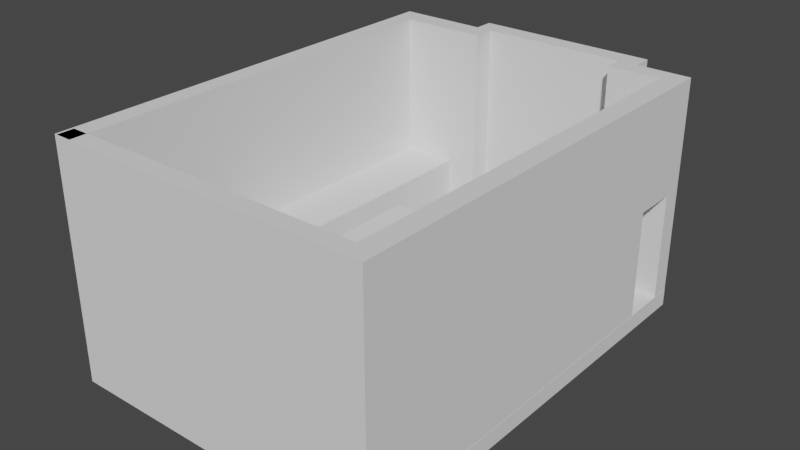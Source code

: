 # Source: 204.blend  (saved by Blender 3.5.10; exported with 4.5.12 LTS)
import bpy
from mathutils import Matrix  # noqa: F401  (used for matrix-valued properties, if any)

bpy.ops.wm.read_factory_settings(use_empty=True)
scene = bpy.context.scene
scene.name = 'Scene'

# ---- collections
col_collection = bpy.data.collections.new('Collection'); scene.collection.children.link(col_collection)

# ---- world
world_world = bpy.data.worlds.new('World'); scene.world = world_world
world_world.use_nodes = True; world_world.node_tree.nodes.clear()
_N = world_world.node_tree.nodes; _L = world_world.node_tree.links
n0 = _N.new('ShaderNodeOutputWorld'); n0.name = 'World Output'; n0.location = (300, 300)
n1 = _N.new('ShaderNodeBackground'); n1.name = 'Background'; n1.location = (10, 300)
n1.inputs[0].default_value = (0.05088, 0.05088, 0.05088, 1.0)
_L.new(n1.outputs[0], n0.inputs[0])
n0.is_active_output = True
world_world.color = (0.05088, 0.05088, 0.05088)
world_world.use_sun_shadow = False
world_world.sun_shadow_jitter_overblur = 0.0

# ---- meshes
me_cube_002 = bpy.data.meshes.new('Cube.002')
me_cube_002.from_pydata([(-1.0, -1.0, -1.0), (-1.0, -1.0, 1.0), (-1.0, 1.0, -1.0), (-1.0, 1.0, 1.0), (1.0, -1.0, -1.0), (1.0, -1.0, 1.0), (1.0, 1.0, -1.0), (1.0, 1.0, 1.0), (0.0, 1.0, -1.0), (0.0, 1.0, 1.0), (0.0, -1.0, -1.0), (0.0, -1.0, 1.0), (0.5, 1.0, 1.0), (0.5, -1.0, -1.0), (0.5, 1.0, -1.0), (0.5, -1.0, 1.0), (0.75, 1.0, 1.0), (0.75, -1.0, -1.0), (0.75, 1.0, -1.0), (0.75, -1.0, 1.0), (0.875, 1.0, 1.0), (0.875, -1.0, -1.0), (0.875, 1.0, -1.0), (0.875, -1.0, 1.0), (0.875, 49.81, 1.0), (1.0, 49.81, 1.0), (1.0, 49.81, -1.0), (0.875, 49.81, -1.0), (1.0, 47.52, 1.0), (0.875, 47.52, 1.0), (0.875, 47.52, -1.0), (1.0, 47.52, -1.0), (0.5473, 49.81, 1.0), (0.5473, 49.81, -1.0), (0.5473, 47.52, -1.0), (0.5473, 47.52, 1.0), (0.875, 42.4, 1.0), (1.0, 42.4, -1.0), (1.0, 42.4, 1.0), (0.875, 42.4, -1.0), (-1.0, -1.0, -0.005495), (-1.0, 1.0, -0.005495), (1.0, 1.0, -0.005495), (1.0, -1.0, -0.005495), (0.0, -1.0, -0.005495), (0.0, 1.0, -0.005495), (0.5, -1.0, -0.005495), (0.5, 1.0, -0.005495), (0.75, -1.0, -0.005495), (0.75, 1.0, -0.005495), (0.875, -1.0, -0.005495), (0.875, 1.0, -0.005495), (1.0, 49.81, -0.005494), (0.6637, 49.81, -1.0), (1.0, 47.52, -0.005495), (0.875, 47.52, -0.005494), (0.5473, 49.81, -0.005494), (0.5473, 47.52, -0.005494), (0.875, 42.4, -0.005494), (1.0, 42.4, -0.005495), (0.6637, 49.81, 1.0), (0.6637, 47.52, -1.0), (0.6637, 47.52, 1.0), (-0.4615, 49.81, -0.005494), (0.5473, 52.08, -0.005494), (0.5473, 52.08, -1.0), (0.6637, 52.08, -1.0), (0.5473, 52.08, 1.0), (0.6637, 52.08, 1.0), (-0.4615, 49.81, -1.0), (-0.4615, 49.81, 1.0), (-0.4615, 52.08, -0.005494), (-0.4615, 52.08, -1.0), (-0.4615, 52.08, 1.0), (-0.3606, 52.08, -0.005494), (-0.3606, 52.08, 1.0), (-0.3606, 52.08, -1.0), (-0.3606, 49.81, 1.0), (-0.3606, 49.81, -1.0), (-0.4615, 47.21, -0.005494), (-0.4615, 47.21, -1.0), (-0.4615, 47.21, 1.0), (-0.3606, 47.21, -1.0), (-0.3606, 47.21, 1.0), (-1.014, 49.81, -0.005494), (-1.014, 49.81, -1.0), (-1.014, 49.81, 1.0), (-1.014, 47.21, -0.005494), (-1.014, 47.21, -1.0), (-1.014, 47.21, 1.0), (-0.8957, 47.21, -1.0), (-0.8957, 49.81, -1.0), (-0.8957, 49.81, -0.005494), (-0.8957, 49.81, 1.0), (-0.8957, 47.21, 1.0), (-1.014, -0.8879, -0.005494), (-1.014, -0.8879, -1.0), (-1.014, -0.8879, 1.0), (-0.8957, -0.8879, -1.0), (-0.8957, -0.8879, 1.0), (-0.3002, 15.77, -0.9581), (-0.3002, 15.77, -0.2214), (-0.3002, 31.88, -0.9581), (-0.3002, 31.88, -0.2214), (0.1609, 15.77, -0.9581), (0.1609, 15.77, -0.2214), (0.1609, 31.88, -0.9581), (0.1609, 31.88, -0.2214), (-0.1789, 36.67, -0.9625), (-0.1789, 36.67, -0.3895), (-0.1789, 43.1, -0.9625), (-0.1789, 43.1, -0.3895), (0.2647, 36.67, -0.9625), (0.2647, 36.67, -0.3895), (0.2647, 43.1, -0.9625), (0.2647, 43.1, -0.3895), (-0.8957, 47.21, -0.3114), (-0.8957, -0.8879, -0.3114), (-0.5501, 47.21, -0.3114), (-0.5501, 47.21, -1.0), (-0.5501, -0.8879, -0.3114), (-0.5501, -0.8879, -1.0), (-1.0, 1.0, -0.3177), (1.0, 1.0, -0.3177), (1.0, -1.0, -0.3177), (0.0, -1.0, -0.3177), (0.0, 1.0, -0.3177), (0.5, -1.0, -0.3177), (0.5, 1.0, -0.3177), (0.75, -1.0, -0.3177), (0.75, 1.0, -0.3177), (0.875, -1.0, -0.3177), (0.875, 1.0, -0.3177), (0.875, 42.4, -0.3177), (-1.0, -1.0, -0.3177), (1.0, 42.4, -0.3177), (-1.0, 1.0, -0.3177), (-1.0, 1.0, -1.0), (0.0, 1.0, -1.0), (0.5, 1.0, -1.0), (0.0, 1.0, -0.3177), (0.75, 1.0, -1.0), (0.5, 1.0, -0.3177), (0.875, 1.0, -1.0), (0.75, 1.0, -0.3177), (0.875, 1.0, -0.3177), (-1.0, 7.701, -0.3177), (-1.0, 7.701, -1.0), (0.0, 7.701, -1.0), (0.5, 7.701, -1.0), (0.75, 7.701, -1.0), (0.875, 7.701, -1.0), (0.875, 7.701, -0.3177), (0.0, 7.701, -0.3177), (0.5, 7.701, -0.3177), (0.75, 7.701, -0.3177), (0.5334, 1.0, -0.3177), (0.5334, 1.0, -1.0), (0.5334, 42.4, -1.0), (0.5334, 42.4, -0.3177), (-1.014, 47.21, -1.0), (-1.014, 49.81, -1.0), (-0.8957, 47.21, -1.0), (-0.8957, 49.81, -1.0), (-1.014, -0.8879, -1.0), (-0.8957, -0.8879, -1.0)], [], [(40, 1, 3, 41), (29, 28, 25, 24), (42, 7, 5, 43), (44, 11, 1, 40), (22, 6, 4, 21), (9, 3, 1, 11), (12, 9, 11, 15), (2, 8, 10, 0), (46, 15, 11, 44), (41, 3, 9, 45), (48, 19, 15, 46), (16, 12, 15, 19), (8, 14, 13, 10), (45, 9, 12, 47), (20, 16, 19, 23), (50, 23, 19, 48), (14, 18, 17, 13), (47, 12, 16, 49), (43, 5, 23, 50), (7, 20, 23, 5), (18, 22, 21, 17), (49, 16, 20, 51), (24, 25, 52, 26, 27, 53, 60), (31, 30, 27, 26), (29, 24, 60, 62), (54, 31, 26, 52), (58, 36, 29, 55), (36, 38, 28, 29), (74, 76, 72, 71), (53, 61, 34, 33), (76, 78, 69, 72), (62, 60, 32, 35), (20, 7, 38, 36), (6, 22, 39, 37), (51, 20, 36, 58), (123, 6, 37, 135), (7, 42, 59, 38), (132, 51, 58, 133), (77, 75, 73, 70), (38, 59, 54, 28), (28, 54, 52, 25), (62, 35, 57, 34, 61, 30, 31, 54, 55, 29), (130, 49, 51, 132), (124, 43, 50, 131), (128, 47, 49, 130), (131, 50, 48, 129), (126, 45, 47, 128), (129, 48, 46, 127), (122, 41, 45, 126), (127, 46, 44, 125), (125, 44, 40, 134), (123, 42, 43, 124), (134, 40, 41, 122), (69, 63, 70, 73, 71, 72), (55, 54, 59, 58), (135, 133, 58, 59), (60, 53, 66, 68), (27, 30, 61, 53), (68, 66, 65, 64, 67), (53, 33, 65, 66), (57, 35, 32, 56, 33, 34), (77, 70, 81, 83), (32, 60, 68, 67), (75, 74, 71, 73), (67, 64, 74, 75), (56, 32, 77, 78, 33), (32, 67, 75, 77), (65, 33, 78, 76), (64, 65, 76, 74), (82, 83, 81, 79, 80), (69, 78, 82, 80), (84, 85, 88, 87, 89, 86), (78, 77, 83, 82), (92, 91, 85, 84), (80, 79, 81, 94, 116, 90), (94, 93, 86, 89), (93, 92, 84, 86), (69, 80, 90, 91), (88, 85, 161, 160), (96, 88, 160, 164), (70, 63, 92, 93), (81, 70, 93, 94), (63, 69, 91, 92), (98, 117, 99, 97, 95, 96), (94, 89, 97, 99), (87, 88, 96, 95), (116, 94, 99, 117), (89, 87, 95, 97), (100, 101, 103, 102), (102, 103, 107, 106), (106, 107, 105, 104), (104, 105, 101, 100), (102, 106, 104, 100), (107, 103, 101, 105), (108, 109, 111, 110), (110, 111, 115, 114), (114, 115, 113, 112), (112, 113, 109, 108), (110, 114, 112, 108), (115, 111, 109, 113), (90, 116, 118, 119), (119, 118, 120, 121), (117, 98, 121, 120), (98, 90, 119, 121), (116, 117, 120, 118), (37, 39, 133, 135), (0, 134, 122, 2), (6, 123, 124, 4), (10, 125, 134, 0), (13, 127, 125, 10), (22, 18, 141, 143), (17, 129, 127, 13), (128, 130, 144, 142), (21, 131, 129, 17), (132, 22, 143, 145), (4, 124, 131, 21), (122, 126, 140, 136), (22, 132, 156, 157), (42, 123, 135, 59), (139, 138, 148, 149), (136, 140, 153, 146), (144, 145, 152, 155), (147, 146, 153, 154, 155, 152, 151, 150, 149, 148), (2, 122, 136, 137), (126, 128, 142, 140), (8, 2, 137, 138), (130, 132, 145, 144), (18, 14, 139, 141), (14, 8, 138, 139), (145, 143, 151, 152), (143, 141, 150, 151), (140, 142, 154, 153), (137, 136, 146, 147), (141, 139, 149, 150), (142, 144, 155, 154), (138, 137, 147, 148), (157, 156, 159, 158), (133, 39, 158, 159), (132, 133, 159, 156), (39, 22, 157, 158), (98, 96, 164, 165), (85, 91, 163, 161), (91, 90, 162, 163), (90, 98, 165, 162)])
_uv = me_cube_002.uv_layers.new(name='UVMap')
_uv.uv.foreach_set('vector', [0.4993, 0.0, 0.625, 0.0, 0.625, 0.25, 0.4993, 0.25, 0.6406, 0.5, 0.625, 0.5, 0.625, 0.5, 0.6406, 0.5, 0.4993, 0.5, 0.625, 0.5, 0.625, 0.75, 0.4993, 0.75, 0.4993, 0.875, 0.625, 0.875, 0.625, 1.0, 0.4993, 1.0, 0.3594, 0.5, 0.375, 0.5, 0.375, 0.75, 0.3594, 0.75, 0.75, 0.5, 0.875, 0.5, 0.875, 0.75, 0.75, 0.75, 0.6875, 0.5, 0.75, 0.5, 0.75, 0.75, 0.6875, 0.75, 0.125, 0.5, 0.25, 0.5, 0.25, 0.75, 0.125, 0.75, 0.4993, 0.8125, 0.625, 0.8125, 0.625, 0.875, 0.4993, 0.875, 0.4993, 0.25, 0.625, 0.25, 0.625, 0.375, 0.4993, 0.375, 0.4993, 0.7812, 0.625, 0.7812, 0.625, 0.8125, 0.4993, 0.8125, 0.6562, 0.5, 0.6875, 0.5, 0.6875, 0.75, 0.6562, 0.75, 0.25, 0.5, 0.3125, 0.5, 0.3125, 0.75, 0.25, 0.75, 0.4993, 0.375, 0.625, 0.375, 0.625, 0.4375, 0.4993, 0.4375, 0.6406, 0.5, 0.6562, 0.5, 0.6562, 0.75, 0.6406, 0.75, 0.4993, 0.7656, 0.625, 0.7656, 0.625, 0.7812, 0.4993, 0.7812, 0.3125, 0.5, 0.3438, 0.5, 0.3438, 0.75, 0.3125, 0.75, 0.4993, 0.4375, 0.625, 0.4375, 0.625, 0.4688, 0.4993, 0.4688, 0.4993, 0.75, 0.625, 0.75, 0.625, 0.7656, 0.4993, 0.7656, 0.625, 0.5, 0.6406, 0.5, 0.6406, 0.75, 0.625, 0.75, 0.3438, 0.5, 0.3594, 0.5, 0.3594, 0.75, 0.3438, 0.75, 0.4993, 0.4688, 0.625, 0.4688, 0.625, 0.4844, 0.4993, 0.4844, 0.625, 0.4844, 0.625, 0.5, 0.4993, 0.5, 0.375, 0.5, 0.375, 0.4844, 0.375, 0.4844, 0.625, 0.4844, 0.375, 0.5, 0.3594, 0.5, 0.3594, 0.5, 0.375, 0.5, 0.6406, 0.5, 0.6406, 0.5, 0.6406, 0.5, 0.6406, 0.5, 0.4993, 0.5, 0.375, 0.5, 0.375, 0.5, 0.4993, 0.5, 0.4993, 0.4844, 0.625, 0.4844, 0.625, 0.4844, 0.4993, 0.4844, 0.6406, 0.5, 0.625, 0.5, 0.625, 0.5, 0.6406, 0.5, 0.4993, 0.4844, 0.375, 0.4844, 0.375, 0.4844, 0.4993, 0.4844, 0.3594, 0.5, 0.3594, 0.5, 0.3594, 0.5, 0.3594, 0.5, 0.3594, 0.5, 0.3594, 0.5, 0.3594, 0.5, 0.3594, 0.5, 0.6406, 0.5, 0.6406, 0.5, 0.6406, 0.5, 0.6406, 0.5, 0.6406, 0.5, 0.625, 0.5, 0.625, 0.5, 0.6406, 0.5, 0.375, 0.5, 0.3594, 0.5, 0.3594, 0.5, 0.375, 0.5, 0.4993, 0.4844, 0.625, 0.4844, 0.625, 0.4844, 0.4993, 0.4844, 0.4603, 0.5, 0.375, 0.5, 0.375, 0.5, 0.4603, 0.5, 0.625, 0.5, 0.4993, 0.5, 0.4993, 0.5, 0.625, 0.5, 0.4603, 0.4844, 0.4993, 0.4844, 0.4993, 0.4844, 0.4603, 0.4844, 0.6406, 0.5, 0.6406, 0.5, 0.6406, 0.5, 0.6406, 0.5, 0.625, 0.5, 0.4993, 0.5, 0.4993, 0.5, 0.625, 0.5, 0.625, 0.5, 0.4993, 0.5, 0.4993, 0.5, 0.625, 0.5, 0.625, 0.4844, 0.625, 0.4844, 0.4993, 0.4844, 0.375, 0.4844, 0.375, 0.4844, 0.3594, 0.5, 0.375, 0.5, 0.4993, 0.5, 0.4993, 0.4844, 0.625, 0.4844, 0.4603, 0.4688, 0.4993, 0.4688, 0.4993, 0.4844, 0.4603, 0.4844, 0.4603, 0.75, 0.4993, 0.75, 0.4993, 0.7656, 0.4603, 0.7656, 0.4603, 0.4375, 0.4993, 0.4375, 0.4993, 0.4688, 0.4603, 0.4688, 0.4603, 0.7656, 0.4993, 0.7656, 0.4993, 0.7812, 0.4603, 0.7812, 0.4603, 0.375, 0.4993, 0.375, 0.4993, 0.4375, 0.4603, 0.4375, 0.4603, 0.7812, 0.4993, 0.7812, 0.4993, 0.8125, 0.4603, 0.8125, 0.4603, 0.25, 0.4993, 0.25, 0.4993, 0.375, 0.4603, 0.375, 0.4603, 0.8125, 0.4993, 0.8125, 0.4993, 0.875, 0.4603, 0.875, 0.4603, 0.875, 0.4993, 0.875, 0.4993, 1.0, 0.4603, 1.0, 0.4603, 0.5, 0.4993, 0.5, 0.4993, 0.75, 0.4603, 0.75, 0.4603, 0.0, 0.4993, 0.0, 0.4993, 0.25, 0.4603, 0.25, 0.375, 0.4844, 0.4993, 0.4844, 0.625, 0.4844, 0.625, 0.4844, 0.4993, 0.4844, 0.375, 0.4844, 0.4993, 0.4844, 0.4993, 0.5, 0.4993, 0.5, 0.4993, 0.4844, 0.4603, 0.5, 0.4603, 0.4844, 0.4993, 0.4844, 0.4993, 0.5, 0.625, 0.4844, 0.375, 0.4844, 0.375, 0.4844, 0.625, 0.4844, 0.3594, 0.5, 0.3594, 0.5, 0.3594, 0.5, 0.3594, 0.5, 0.625, 0.4844, 0.375, 0.4844, 0.375, 0.4844, 0.4993, 0.4844, 0.625, 0.4844, 0.3594, 0.5, 0.3594, 0.5, 0.3594, 0.5, 0.3594, 0.5, 0.4993, 0.4844, 0.625, 0.4844, 0.625, 0.4844, 0.4993, 0.4844, 0.375, 0.4844, 0.375, 0.4844, 0.6406, 0.5, 0.6406, 0.5, 0.6406, 0.5, 0.6406, 0.5, 0.6406, 0.5, 0.6406, 0.5, 0.6406, 0.5, 0.6406, 0.5, 0.625, 0.4844, 0.4993, 0.4844, 0.4993, 0.4844, 0.625, 0.4844, 0.625, 0.4844, 0.4993, 0.4844, 0.4993, 0.4844, 0.625, 0.4844, 0.4993, 0.4844, 0.625, 0.4844, 0.625, 0.4844, 0.375, 0.4844, 0.375, 0.4844, 0.6406, 0.5, 0.6406, 0.5, 0.6406, 0.5, 0.6406, 0.5, 0.3594, 0.5, 0.3594, 0.5, 0.3594, 0.5, 0.3594, 0.5, 0.4993, 0.4844, 0.375, 0.4844, 0.375, 0.4844, 0.4993, 0.4844, 0.375, 0.4844, 0.625, 0.4844, 0.625, 0.4844, 0.4993, 0.4844, 0.375, 0.4844, 0.3594, 0.5, 0.3594, 0.5, 0.3594, 0.5, 0.3594, 0.5, 0.4993, 0.4844, 0.375, 0.4844, 0.375, 0.4844, 0.4993, 0.4844, 0.625, 0.4844, 0.625, 0.4844, 0.375, 0.4844, 0.625, 0.4844, 0.625, 0.4844, 0.375, 0.4844, 0.4993, 0.4844, 0.375, 0.4844, 0.375, 0.4844, 0.4993, 0.4844, 0.375, 0.4844, 0.4993, 0.4844, 0.625, 0.4844, 0.625, 0.4844, 0.4611, 0.4844, 0.375, 0.4844, 0.6406, 0.5, 0.6406, 0.5, 0.6406, 0.5, 0.6406, 0.5, 0.625, 0.4844, 0.4993, 0.4844, 0.4993, 0.4844, 0.625, 0.4844, 0.3594, 0.5, 0.3594, 0.5, 0.3594, 0.5, 0.3594, 0.5, 0.375, 0.4844, 0.375, 0.4844, 0.375, 0.4844, 0.375, 0.4844, 0.375, 0.4844, 0.375, 0.4844, 0.375, 0.4844, 0.375, 0.4844, 0.625, 0.4844, 0.4993, 0.4844, 0.4993, 0.4844, 0.625, 0.4844, 0.6406, 0.5, 0.6406, 0.5, 0.6406, 0.5, 0.6406, 0.5, 0.4993, 0.4844, 0.375, 0.4844, 0.375, 0.4844, 0.4993, 0.4844, 0.375, 0.4844, 0.4611, 0.4844, 0.625, 0.4844, 0.625, 0.4844, 0.4993, 0.4844, 0.375, 0.4844, 0.6406, 0.5, 0.6406, 0.5, 0.6406, 0.5, 0.6406, 0.5, 0.4993, 0.4844, 0.375, 0.4844, 0.375, 0.4844, 0.4993, 0.4844, 0.4611, 0.4844, 0.625, 0.4844, 0.625, 0.4844, 0.4611, 0.4844, 0.625, 0.4844, 0.4993, 0.4844, 0.4993, 0.4844, 0.625, 0.4844, 0.375, 0.0, 0.625, 0.0, 0.625, 0.25, 0.375, 0.25, 0.375, 0.25, 0.625, 0.25, 0.625, 0.5, 0.375, 0.5, 0.375, 0.5, 0.625, 0.5, 0.625, 0.75, 0.375, 0.75, 0.375, 0.75, 0.625, 0.75, 0.625, 1.0, 0.375, 1.0, 0.125, 0.5, 0.375, 0.5, 0.375, 0.75, 0.125, 0.75, 0.625, 0.5, 0.875, 0.5, 0.875, 0.75, 0.625, 0.75, 0.375, 0.0, 0.625, 0.0, 0.625, 0.25, 0.375, 0.25, 0.375, 0.25, 0.625, 0.25, 0.625, 0.5, 0.375, 0.5, 0.375, 0.5, 0.625, 0.5, 0.625, 0.75, 0.375, 0.75, 0.375, 0.75, 0.625, 0.75, 0.625, 1.0, 0.375, 1.0, 0.125, 0.5, 0.375, 0.5, 0.375, 0.75, 0.125, 0.75, 0.625, 0.5, 0.875, 0.5, 0.875, 0.75, 0.625, 0.75, 0.375, 0.4844, 0.4611, 0.4844, 0.4611, 0.4844, 0.375, 0.4844, 0.375, 0.4844, 0.4611, 0.4844, 0.4611, 0.4844, 0.375, 0.4844, 0.4611, 0.4844, 0.375, 0.4844, 0.375, 0.4844, 0.4611, 0.4844, 0.3594, 0.5, 0.3594, 0.5, 0.3594, 0.5, 0.3594, 0.5, 0.4611, 0.4844, 0.4611, 0.4844, 0.4611, 0.4844, 0.4611, 0.4844, 0.375, 0.5, 0.375, 0.4844, 0.4603, 0.4844, 0.4603, 0.5, 0.375, 0.0, 0.4603, 0.0, 0.4603, 0.25, 0.375, 0.25, 0.375, 0.5, 0.4603, 0.5, 0.4603, 0.75, 0.375, 0.75, 0.375, 0.875, 0.4603, 0.875, 0.4603, 1.0, 0.375, 1.0, 0.375, 0.8125, 0.4603, 0.8125, 0.4603, 0.875, 0.375, 0.875, 0.3594, 0.5, 0.3438, 0.5, 0.3438, 0.5, 0.3594, 0.5, 0.375, 0.7812, 0.4603, 0.7812, 0.4603, 0.8125, 0.375, 0.8125, 0.4603, 0.4375, 0.4603, 0.4688, 0.4603, 0.4688, 0.4603, 0.4375, 0.375, 0.7656, 0.4603, 0.7656, 0.4603, 0.7812, 0.375, 0.7812, 0.4603, 0.4844, 0.375, 0.4844, 0.375, 0.4844, 0.4603, 0.4844, 0.375, 0.75, 0.4603, 0.75, 0.4603, 0.7656, 0.375, 0.7656, 0.4603, 0.25, 0.4603, 0.375, 0.4603, 0.375, 0.4603, 0.25, 0.375, 0.4844, 0.4603, 0.4844, 0.4603, 0.4844, 0.375, 0.4844, 0.4993, 0.5, 0.4603, 0.5, 0.4603, 0.5, 0.4993, 0.5, 0.3125, 0.5, 0.25, 0.5, 0.25, 0.5, 0.3125, 0.5, 0.4603, 0.25, 0.4603, 0.375, 0.4603, 0.375, 0.4603, 0.25, 0.4603, 0.4688, 0.4603, 0.4844, 0.4603, 0.4844, 0.4603, 0.4688, 0.375, 0.25, 0.4603, 0.25, 0.4603, 0.375, 0.4603, 0.4375, 0.4603, 0.4688, 0.4603, 0.4844, 0.375, 0.4844, 0.375, 0.4688, 0.375, 0.4375, 0.375, 0.375, 0.375, 0.25, 0.4603, 0.25, 0.4603, 0.25, 0.375, 0.25, 0.4603, 0.375, 0.4603, 0.4375, 0.4603, 0.4375, 0.4603, 0.375, 0.25, 0.5, 0.125, 0.5, 0.125, 0.5, 0.25, 0.5, 0.4603, 0.4688, 0.4603, 0.4844, 0.4603, 0.4844, 0.4603, 0.4688, 0.3438, 0.5, 0.3125, 0.5, 0.3125, 0.5, 0.3438, 0.5, 0.3125, 0.5, 0.25, 0.5, 0.25, 0.5, 0.3125, 0.5, 0.4603, 0.4844, 0.375, 0.4844, 0.375, 0.4844, 0.4603, 0.4844, 0.3594, 0.5, 0.3438, 0.5, 0.3438, 0.5, 0.3594, 0.5, 0.4603, 0.375, 0.4603, 0.4375, 0.4603, 0.4375, 0.4603, 0.375, 0.375, 0.25, 0.4603, 0.25, 0.4603, 0.25, 0.375, 0.25, 0.3438, 0.5, 0.3125, 0.5, 0.3125, 0.5, 0.3438, 0.5, 0.4603, 0.4375, 0.4603, 0.4688, 0.4603, 0.4688, 0.4603, 0.4375, 0.25, 0.5, 0.125, 0.5, 0.125, 0.5, 0.25, 0.5, 0.375, 0.4844, 0.4603, 0.4844, 0.4603, 0.4844, 0.375, 0.4844, 0.4603, 0.4844, 0.375, 0.4844, 0.375, 0.4844, 0.4603, 0.4844, 0.4603, 0.4844, 0.4603, 0.4844, 0.4603, 0.4844, 0.4603, 0.4844, 0.3594, 0.5, 0.3594, 0.5, 0.3594, 0.5, 0.3594, 0.5, 0.375, 0.4844, 0.375, 0.4844, 0.375, 0.4844, 0.375, 0.4844, 0.375, 0.4844, 0.375, 0.4844, 0.375, 0.4844, 0.375, 0.4844, 0.3594, 0.5, 0.3594, 0.5, 0.3594, 0.5, 0.3594, 0.5, 0.3594, 0.5, 0.3594, 0.5, 0.3594, 0.5, 0.3594, 0.5])
me_cube_002.update()
me_cube_003 = bpy.data.meshes.new('Cube.003')
me_cube_003.from_pydata([(-1.014, 47.21, -1.0), (-1.014, 49.81, -1.0), (-0.8957, 47.21, -1.0), (-0.8957, 49.81, -1.0), (-1.014, -0.8879, -1.0), (-0.8957, -0.8879, -1.0), (-1.014, 47.21, -1.158), (-1.014, 49.81, -1.158), (-0.8957, 49.81, -1.158), (-1.014, -0.8879, -1.158), (-0.8957, -0.8879, -1.158), (1.001, 47.21, -1.0), (1.001, 49.81, -1.0), (1.001, -0.8879, -1.0), (1.001, 47.21, -1.158), (1.001, 49.81, -1.158), (1.001, -0.8879, -1.158), (-1.014, 47.21, -1.158), (-1.014, 49.81, -1.158), (-0.8957, 49.81, -1.158), (-1.014, -0.8879, -1.158), (-0.8957, -0.8879, -1.158), (1.001, 47.21, -1.158), (1.001, 49.81, -1.158), (1.001, -0.8879, -1.158), (-0.4548, -0.8879, -1.158), (-0.4548, -0.8879, -1.0), (-0.4548, 47.21, -1.0), (-0.4548, 49.81, -1.0), (-0.4548, 49.81, -1.158), (-0.4548, -0.8879, -1.158), (-0.4548, 49.81, -1.158), (0.6598, -0.8879, -1.158), (0.6598, 49.81, -1.0), (0.6598, -0.8879, -1.158), (0.6598, -0.8879, -1.0), (0.6598, 47.21, -1.0), (0.6598, 49.81, -1.158), (0.6598, 49.81, -1.158), (0.6598, 51.9, -1.158), (-0.4548, 51.9, -1.158), (-0.4548, 51.9, -1.0), (0.6598, 51.9, -1.0), (1.001, 23.81, -1.158), (1.001, 23.81, -1.158), (-0.8957, 47.21, -1.0), (1.001, 47.21, -1.0), (-0.4548, 47.21, -1.0), (0.6598, 47.21, -1.0), (-0.8957, 42.44, -1.0), (1.001, 42.44, -1.0), (-0.4548, 42.44, -1.0), (0.6598, 42.44, -1.0)], [], [(9, 6, 17, 20), (1, 3, 8, 7), (5, 4, 9, 10), (35, 32, 16, 13), (0, 1, 7, 6, 9, 4), (11, 46, 50, 13, 16, 43, 14, 15, 12), (52, 35, 13, 50), (37, 33, 12, 15), (33, 36, 11, 12), (25, 10, 21, 30), (37, 15, 23, 38), (10, 9, 20, 21), (15, 14, 22, 23), (7, 8, 19, 18), (6, 7, 18, 17), (43, 16, 24, 44), (34, 38, 23, 22, 44, 24), (21, 20, 17, 18, 19, 31, 30), (8, 29, 31, 19), (32, 25, 30, 34), (3, 2, 27, 28), (8, 3, 28, 29), (49, 5, 26, 51), (5, 10, 25, 26), (16, 32, 34, 24), (30, 31, 38, 34), (29, 37, 38, 31), (28, 27, 36, 33), (37, 29, 40, 39), (51, 26, 35, 52), (26, 25, 32, 35), (40, 41, 42, 39), (28, 33, 42, 41), (29, 28, 41, 40), (33, 37, 39, 42), (14, 43, 44, 22), (27, 47, 48, 36), (2, 45, 47, 27), (36, 48, 46, 11), (47, 51, 52, 48), (45, 49, 51, 47), (48, 52, 50, 46)])
_uv = me_cube_003.uv_layers.new(name='UVMap')
_uv.uv.foreach_set('vector', [0.375, 0.4844, 0.375, 0.4844, 0.375, 0.4844, 0.375, 0.4844, 0.375, 0.4844, 0.375, 0.4844, 0.375, 0.4844, 0.375, 0.4844, 0.375, 0.4844, 0.375, 0.4844, 0.375, 0.4844, 0.375, 0.4844, 0.375, 0.4844, 0.375, 0.4844, 0.375, 0.4844, 0.375, 0.4844, 0.375, 0.4844, 0.375, 0.4844, 0.375, 0.4844, 0.375, 0.4844, 0.375, 0.4844, 0.375, 0.4844, 0.3594, 0.5, 0.3594, 0.5, 0.3594, 0.5, 0.3594, 0.5, 0.3594, 0.5, 0.3594, 0.5, 0.3594, 0.5, 0.3594, 0.5, 0.3594, 0.5, 0.0, 0.0, 0.0, 0.0, 0.0, 0.0, 0.0, 0.0, 0.375, 0.4844, 0.375, 0.4844, 0.375, 0.4844, 0.375, 0.4844, 0.0, 0.0, 0.0, 0.0, 0.0, 0.0, 0.0, 0.0, 0.375, 0.4844, 0.375, 0.4844, 0.375, 0.4844, 0.375, 0.4844, 0.375, 0.4844, 0.375, 0.4844, 0.375, 0.4844, 0.375, 0.4844, 0.375, 0.4844, 0.375, 0.4844, 0.375, 0.4844, 0.375, 0.4844, 0.3594, 0.5, 0.3594, 0.5, 0.3594, 0.5, 0.3594, 0.5, 0.375, 0.4844, 0.375, 0.4844, 0.375, 0.4844, 0.375, 0.4844, 0.375, 0.4844, 0.375, 0.4844, 0.375, 0.4844, 0.375, 0.4844, 0.3594, 0.5, 0.3594, 0.5, 0.3594, 0.5, 0.3594, 0.5, 0.3594, 0.5, 0.3594, 0.5, 0.3594, 0.5, 0.3594, 0.5, 0.3594, 0.5, 0.3594, 0.5, 0.3594, 0.5, 0.3594, 0.5, 0.3594, 0.5, 0.3594, 0.5, 0.3594, 0.5, 0.3594, 0.5, 0.3594, 0.5, 0.375, 0.4844, 0.375, 0.4844, 0.375, 0.4844, 0.375, 0.4844, 0.375, 0.4844, 0.375, 0.4844, 0.375, 0.4844, 0.375, 0.4844, 0.0, 0.0, 0.0, 0.0, 0.0, 0.0, 0.0, 0.0, 0.375, 0.4844, 0.375, 0.4844, 0.375, 0.4844, 0.375, 0.4844, 0.0, 0.0, 0.0, 0.0, 0.0, 0.0, 0.0, 0.0, 0.375, 0.4844, 0.375, 0.4844, 0.375, 0.4844, 0.375, 0.4844, 0.375, 0.4844, 0.375, 0.4844, 0.375, 0.4844, 0.375, 0.4844, 0.3594, 0.5, 0.3594, 0.5, 0.3594, 0.5, 0.3594, 0.5, 0.375, 0.4844, 0.375, 0.4844, 0.375, 0.4844, 0.375, 0.4844, 0.0, 0.0, 0.0, 0.0, 0.0, 0.0, 0.0, 0.0, 0.375, 0.4844, 0.375, 0.4844, 0.375, 0.4844, 0.375, 0.4844, 0.0, 0.0, 0.0, 0.0, 0.0, 0.0, 0.0, 0.0, 0.375, 0.4844, 0.375, 0.4844, 0.375, 0.4844, 0.375, 0.4844, 0.375, 0.4844, 0.375, 0.4844, 0.375, 0.4844, 0.375, 0.4844, 0.0, 0.0, 0.0, 0.0, 0.0, 0.0, 0.0, 0.0, 0.375, 0.4844, 0.375, 0.4844, 0.375, 0.4844, 0.375, 0.4844, 0.375, 0.4844, 0.375, 0.4844, 0.375, 0.4844, 0.375, 0.4844, 0.3594, 0.5, 0.3594, 0.5, 0.3594, 0.5, 0.3594, 0.5, 0.0, 0.0, 0.0, 0.0, 0.0, 0.0, 0.0, 0.0, 0.0, 0.0, 0.0, 0.0, 0.0, 0.0, 0.0, 0.0, 0.0, 0.0, 0.0, 0.0, 0.0, 0.0, 0.0, 0.0, 0.0, 0.0, 0.0, 0.0, 0.0, 0.0, 0.0, 0.0, 0.0, 0.0, 0.0, 0.0, 0.0, 0.0, 0.0, 0.0, 0.0, 0.0, 0.0, 0.0, 0.0, 0.0, 0.0, 0.0])
me_cube_003.update()

# ---- objects
ob_walls = bpy.data.objects.new('Walls', me_cube_002)
ob_floor = bpy.data.objects.new('Floor', me_cube_003)

# ---- transforms, parenting, visibility, modifiers, constraints
ob_walls.location = (-0.1011, -0.3806, 0.09501)
ob_walls.scale = (0.1544, 0.00833, 0.1047)
ob_floor.location = (-0.1011, -0.3806, 0.09501)
ob_floor.scale = (0.1544, 0.00833, 0.1047)

# ---- collection membership
col_collection.objects.link(ob_walls)
col_collection.objects.link(ob_floor)

# ---- scene / render settings (as saved in the file)
scene.frame_start = 1; scene.frame_end = 250; scene.frame_set(0)
scene.render.engine = 'BLENDER_EEVEE_NEXT'
scene.cycles.sampling_pattern = 'TABULATED_SOBOL'
scene.view_settings.view_transform = 'Filmic'
bpy.context.view_layer.update()

# ---- added for rendering (the .blend has no active camera and no usable light): camera, sun
cam_auto = bpy.data.cameras.new('AutoCamera')
cam_auto.lens = 50.0
cam_auto.sensor_width = 36.0
cam_auto.clip_end = 1000.0
ob_auto_camera = bpy.data.objects.new('AutoCamera', cam_auto)
scene.collection.objects.link(ob_auto_camera)
ob_auto_camera.location = (0.440111, -0.818495, 0.520548)
ob_auto_camera.rotation_euler = (1.09748, -7.21219e-08, 0.694738)
scene.camera = ob_auto_camera
light_auto_sun = bpy.data.lights.new('AutoSun', 'SUN')
light_auto_sun.energy = 3.0
light_auto_sun.angle = 0.0523599
ob_auto_sun = bpy.data.objects.new('AutoSun', light_auto_sun)
scene.collection.objects.link(ob_auto_sun)
ob_auto_sun.rotation_euler = (0.872665, 0.174533, 0.523599)
bpy.context.view_layer.update()
